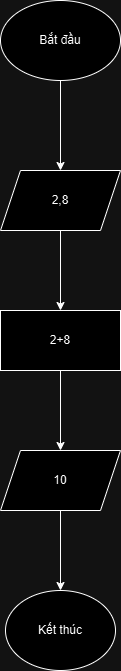

The diagram above was exported from draw.io. Its source (the exported page's mxGraphModel, read from the mxfile embedded in the PNG):
<mxGraphModel dx="1050" dy="557" grid="1" gridSize="10" guides="1" tooltips="1" connect="1" arrows="1" fold="1" page="1" pageScale="1" pageWidth="827" pageHeight="1169" math="0" shadow="0">
  <root>
    <mxCell id="0" />
    <mxCell id="1" parent="0" />
    <mxCell id="mzeLICb_7fvOOWKP53rA-3" value="" style="edgeStyle=orthogonalEdgeStyle;rounded=0;orthogonalLoop=1;jettySize=auto;html=1;" edge="1" parent="1" source="mzeLICb_7fvOOWKP53rA-1" target="mzeLICb_7fvOOWKP53rA-2">
      <mxGeometry relative="1" as="geometry" />
    </mxCell>
    <mxCell id="mzeLICb_7fvOOWKP53rA-1" value="&lt;font style=&quot;vertical-align: inherit;&quot;&gt;&lt;font style=&quot;vertical-align: inherit;&quot;&gt;Bắt đầu&lt;/font&gt;&lt;/font&gt;" style="ellipse;whiteSpace=wrap;html=1;" vertex="1" parent="1">
      <mxGeometry x="340" y="50" width="120" height="80" as="geometry" />
    </mxCell>
    <mxCell id="mzeLICb_7fvOOWKP53rA-5" value="" style="edgeStyle=orthogonalEdgeStyle;rounded=0;orthogonalLoop=1;jettySize=auto;html=1;" edge="1" parent="1" source="mzeLICb_7fvOOWKP53rA-2" target="mzeLICb_7fvOOWKP53rA-4">
      <mxGeometry relative="1" as="geometry" />
    </mxCell>
    <mxCell id="mzeLICb_7fvOOWKP53rA-2" value="&lt;font style=&quot;vertical-align: inherit;&quot;&gt;&lt;font style=&quot;vertical-align: inherit;&quot;&gt;2,8&lt;/font&gt;&lt;/font&gt;" style="shape=parallelogram;perimeter=parallelogramPerimeter;whiteSpace=wrap;html=1;fixedSize=1;" vertex="1" parent="1">
      <mxGeometry x="340" y="220" width="120" height="60" as="geometry" />
    </mxCell>
    <mxCell id="mzeLICb_7fvOOWKP53rA-7" value="" style="edgeStyle=orthogonalEdgeStyle;rounded=0;orthogonalLoop=1;jettySize=auto;html=1;" edge="1" parent="1" source="mzeLICb_7fvOOWKP53rA-4" target="mzeLICb_7fvOOWKP53rA-6">
      <mxGeometry relative="1" as="geometry" />
    </mxCell>
    <mxCell id="mzeLICb_7fvOOWKP53rA-4" value="&lt;font style=&quot;vertical-align: inherit;&quot;&gt;&lt;font style=&quot;vertical-align: inherit;&quot;&gt;2+8&lt;/font&gt;&lt;/font&gt;" style="whiteSpace=wrap;html=1;" vertex="1" parent="1">
      <mxGeometry x="340" y="360" width="120" height="60" as="geometry" />
    </mxCell>
    <mxCell id="mzeLICb_7fvOOWKP53rA-9" value="" style="edgeStyle=orthogonalEdgeStyle;rounded=0;orthogonalLoop=1;jettySize=auto;html=1;" edge="1" parent="1" source="mzeLICb_7fvOOWKP53rA-6" target="mzeLICb_7fvOOWKP53rA-8">
      <mxGeometry relative="1" as="geometry" />
    </mxCell>
    <mxCell id="mzeLICb_7fvOOWKP53rA-6" value="&lt;font style=&quot;vertical-align: inherit;&quot;&gt;&lt;font style=&quot;vertical-align: inherit;&quot;&gt;10&lt;/font&gt;&lt;/font&gt;" style="shape=parallelogram;perimeter=parallelogramPerimeter;whiteSpace=wrap;html=1;fixedSize=1;" vertex="1" parent="1">
      <mxGeometry x="340" y="500" width="120" height="60" as="geometry" />
    </mxCell>
    <mxCell id="mzeLICb_7fvOOWKP53rA-8" value="&lt;font style=&quot;vertical-align: inherit;&quot;&gt;&lt;font style=&quot;vertical-align: inherit;&quot;&gt;Kết thúc&lt;/font&gt;&lt;/font&gt;" style="ellipse;whiteSpace=wrap;html=1;" vertex="1" parent="1">
      <mxGeometry x="345" y="640" width="110" height="80" as="geometry" />
    </mxCell>
  </root>
</mxGraphModel>